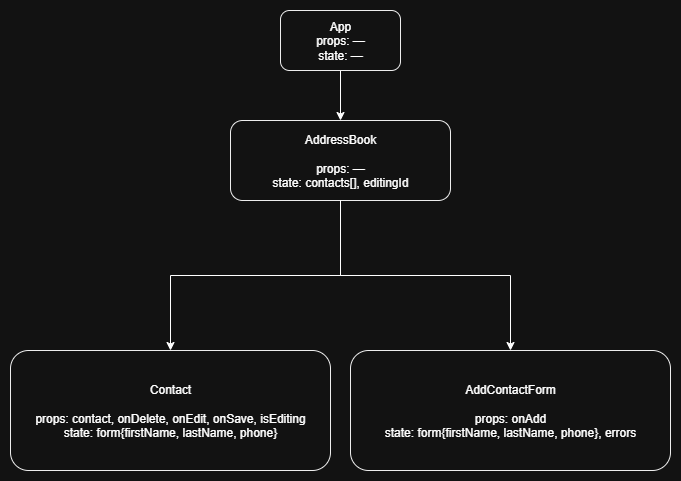

The diagram above was exported from draw.io. Its source (the exported page's mxGraphModel, read from the mxfile embedded in the PNG):
<mxGraphModel dx="1426" dy="743" grid="1" gridSize="10" guides="1" tooltips="1" connect="1" arrows="1" fold="1" page="1" pageScale="1" pageWidth="827" pageHeight="1169" math="0" shadow="0">
  <root>
    <mxCell id="0" />
    <mxCell id="1" parent="0" />
    <mxCell id="leyfwuPyZ--5AtXClW9l-7" style="edgeStyle=orthogonalEdgeStyle;rounded=0;orthogonalLoop=1;jettySize=auto;html=1;exitX=0.5;exitY=1;exitDx=0;exitDy=0;entryX=0.5;entryY=0;entryDx=0;entryDy=0;" edge="1" parent="1" source="7" target="2">
      <mxGeometry relative="1" as="geometry" />
    </mxCell>
    <mxCell id="7" value="App &lt;br&gt;props: — &lt;br&gt;state: —" style="rounded=1;whiteSpace=wrap;html=1;fillColor=#ffffff;strokeColor=#000000;" vertex="1" parent="1">
      <mxGeometry x="400" y="100" width="120" height="60" as="geometry" />
    </mxCell>
    <mxCell id="2" value="AddressBook&lt;br&gt;&lt;br&gt;props: — &lt;br&gt;state: contacts[], editingId" style="rounded=1;whiteSpace=wrap;html=1;fillColor=#ffffff;strokeColor=#000000;" vertex="1" parent="1">
      <mxGeometry x="350" y="210" width="220" height="80" as="geometry" />
    </mxCell>
    <mxCell id="3" value="AddContactForm&lt;br&gt;&lt;br&gt;props: onAdd&lt;br&gt;state: form{firstName, lastName, phone}, errors" style="rounded=1;whiteSpace=wrap;html=1;fillColor=#ffffff;strokeColor=#000000;" vertex="1" parent="1">
      <mxGeometry x="470" y="440" width="320" height="120" as="geometry" />
    </mxCell>
    <mxCell id="4" value="Contact&lt;br&gt;&lt;br&gt;props: contact, onDelete, onEdit, onSave, isEditing&lt;br&gt;state: form{firstName, lastName, phone}" style="rounded=1;whiteSpace=wrap;html=1;fillColor=#ffffff;strokeColor=#000000;" vertex="1" parent="1">
      <mxGeometry x="130" y="440" width="320" height="120" as="geometry" />
    </mxCell>
    <mxCell id="5" style="edgeStyle=orthogonalEdgeStyle;rounded=0;orthogonalLoop=1;jettySize=auto;html=1;" edge="1" parent="1" source="2" target="3">
      <mxGeometry relative="1" as="geometry" />
    </mxCell>
    <mxCell id="6" style="edgeStyle=orthogonalEdgeStyle;rounded=0;orthogonalLoop=1;jettySize=auto;html=1;" edge="1" parent="1" source="2" target="4">
      <mxGeometry relative="1" as="geometry" />
    </mxCell>
  </root>
</mxGraphModel>